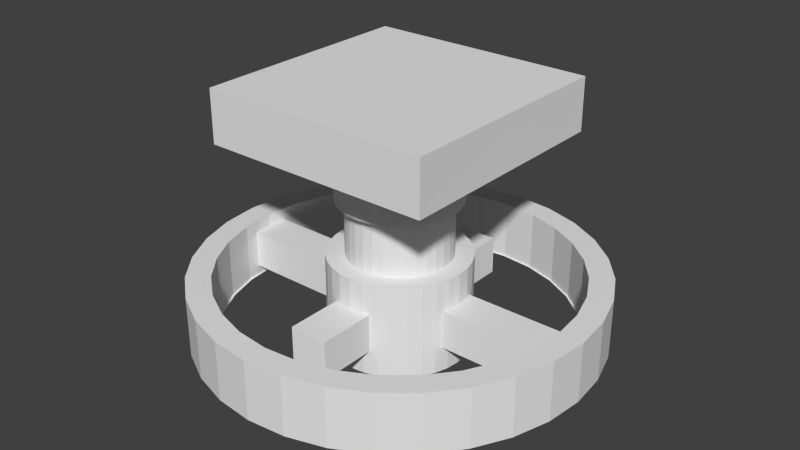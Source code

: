 # Source: Magnet.blend  (saved by Blender 2.76.0; exported with 4.5.12 LTS)
import bpy
from mathutils import Matrix  # noqa: F401  (used for matrix-valued properties, if any)

bpy.ops.wm.read_factory_settings(use_empty=True)
scene = bpy.context.scene
scene.name = 'Scene'

# ---- collections
col_collection_1 = bpy.data.collections.new('Collection 1'); scene.collection.children.link(col_collection_1)

# ---- world
world_world = bpy.data.worlds.new('World'); scene.world = world_world
world_world.color = (0.05088, 0.05088, 0.05088)
world_world.use_sun_shadow = False
world_world.sun_shadow_jitter_overblur = 0.0
world_world.cycles.sampling_method = 'MANUAL'
world_world.cycles.sample_map_resolution = 256

# ---- meshes
me_cube_006 = bpy.data.meshes.new('Cube.006')
me_cube_006.from_pydata([(-2.237, -2.237, -0.6471), (-2.237, -2.237, 0.6471), (-2.237, 2.237, -0.6471), (-2.237, 2.237, 0.6471), (2.237, -2.237, -0.6471), (2.237, -2.237, 0.6471), (2.237, 2.237, -0.6471), (2.237, 2.237, 0.6471)], [], [(1, 3, 2, 0), (3, 7, 6, 2), (7, 5, 4, 6), (5, 1, 0, 4), (0, 2, 6, 4), (5, 7, 3, 1)])
me_cube_006.use_remesh_preserve_volume = False
me_cube_006.use_remesh_preserve_attributes = False
me_cube_006.use_mirror_vertex_groups = False
me_cube_006.update()
me_cube_005 = bpy.data.meshes.new('Cube.005')
me_cube_005.from_pydata([(-1.823, -1.823, -0.743), (-1.823, -1.823, 0.743), (-1.823, 1.823, -0.743), (-1.823, 1.823, 0.743), (1.823, -1.823, -0.743), (1.823, -1.823, 0.743), (1.823, 1.823, -0.743), (1.823, 1.823, 0.743)], [], [(1, 3, 2, 0), (3, 7, 6, 2), (7, 5, 4, 6), (5, 1, 0, 4), (0, 2, 6, 4), (5, 7, 3, 1)])
me_cube_005.use_remesh_preserve_volume = False
me_cube_005.use_remesh_preserve_attributes = False
me_cube_005.use_mirror_vertex_groups = False
me_cube_005.update()
me_cylinder_003 = bpy.data.meshes.new('Cylinder.003')
me_cylinder_003.from_pydata([(0.0, 1.0, -1.0), (0.0, 1.0, 1.0), (0.1951, 0.9808, -1.0), (0.1951, 0.9808, 1.0), (0.3827, 0.9239, -1.0), (0.3827, 0.9239, 1.0), (0.5556, 0.8315, -1.0), (0.5556, 0.8315, 1.0), (0.7071, 0.7071, -1.0), (0.7071, 0.7071, 1.0), (0.8315, 0.5556, -1.0), (0.8315, 0.5556, 1.0), (0.9239, 0.3827, -1.0), (0.9239, 0.3827, 1.0), (0.9808, 0.1951, -1.0), (0.9808, 0.1951, 1.0), (1.0, 7.55e-08, -1.0), (1.0, 7.55e-08, 1.0), (0.9808, -0.1951, -1.0), (0.9808, -0.1951, 1.0), (0.9239, -0.3827, -1.0), (0.9239, -0.3827, 1.0), (0.8315, -0.5556, -1.0), (0.8315, -0.5556, 1.0), (0.7071, -0.7071, -1.0), (0.7071, -0.7071, 1.0), (0.5556, -0.8315, -1.0), (0.5556, -0.8315, 1.0), (0.3827, -0.9239, -1.0), (0.3827, -0.9239, 1.0), (0.1951, -0.9808, -1.0), (0.1951, -0.9808, 1.0), (-3.258e-07, -1.0, -1.0), (-3.258e-07, -1.0, 1.0), (-0.1951, -0.9808, -1.0), (-0.1951, -0.9808, 1.0), (-0.3827, -0.9239, -1.0), (-0.3827, -0.9239, 1.0), (-0.5556, -0.8315, -1.0), (-0.5556, -0.8315, 1.0), (-0.7071, -0.7071, -1.0), (-0.7071, -0.7071, 1.0), (-0.8315, -0.5556, -1.0), (-0.8315, -0.5556, 1.0), (-0.9239, -0.3827, -1.0), (-0.9239, -0.3827, 1.0), (-0.9808, -0.1951, -1.0), (-0.9808, -0.1951, 1.0), (-1.0, 9.656e-07, -1.0), (-1.0, 9.656e-07, 1.0), (-0.9808, 0.1951, -1.0), (-0.9808, 0.1951, 1.0), (-0.9239, 0.3827, -1.0), (-0.9239, 0.3827, 1.0), (-0.8315, 0.5556, -1.0), (-0.8315, 0.5556, 1.0), (-0.7071, 0.7071, -1.0), (-0.7071, 0.7071, 1.0), (-0.5556, 0.8315, -1.0), (-0.5556, 0.8315, 1.0), (-0.3827, 0.9239, -1.0), (-0.3827, 0.9239, 1.0), (-0.1951, 0.9808, -1.0), (-0.1951, 0.9808, 1.0)], [], [(0, 1, 3, 2), (2, 3, 5, 4), (4, 5, 7, 6), (6, 7, 9, 8), (8, 9, 11, 10), (10, 11, 13, 12), (12, 13, 15, 14), (14, 15, 17, 16), (16, 17, 19, 18), (18, 19, 21, 20), (20, 21, 23, 22), (22, 23, 25, 24), (24, 25, 27, 26), (26, 27, 29, 28), (28, 29, 31, 30), (30, 31, 33, 32), (32, 33, 35, 34), (34, 35, 37, 36), (36, 37, 39, 38), (38, 39, 41, 40), (40, 41, 43, 42), (42, 43, 45, 44), (44, 45, 47, 46), (46, 47, 49, 48), (48, 49, 51, 50), (50, 51, 53, 52), (52, 53, 55, 54), (54, 55, 57, 56), (56, 57, 59, 58), (58, 59, 61, 60), (3, 1, 63, 61, 59, 57, 55, 53, 51, 49, 47, 45, 43, 41, 39, 37, 35, 33, 31, 29, 27, 25, 23, 21, 19, 17, 15, 13, 11, 9, 7, 5), (62, 63, 1, 0), (60, 61, 63, 62), (0, 2, 4, 6, 8, 10, 12, 14, 16, 18, 20, 22, 24, 26, 28, 30, 32, 34, 36, 38, 40, 42, 44, 46, 48, 50, 52, 54, 56, 58, 60, 62)])
me_cylinder_003.use_remesh_preserve_volume = False
me_cylinder_003.use_remesh_preserve_attributes = False
me_cylinder_003.use_mirror_vertex_groups = False
me_cylinder_003.update()
me_cylinder_002 = bpy.data.meshes.new('Cylinder.002')
me_cylinder_002.from_pydata([(0.0, 1.0, -1.0), (0.0, 1.0, 1.0), (0.1951, 0.9808, -1.0), (0.1951, 0.9808, 1.0), (0.3827, 0.9239, -1.0), (0.3827, 0.9239, 1.0), (0.5556, 0.8315, -1.0), (0.5556, 0.8315, 1.0), (0.7071, 0.7071, -1.0), (0.7071, 0.7071, 1.0), (0.8315, 0.5556, -1.0), (0.8315, 0.5556, 1.0), (0.9239, 0.3827, -1.0), (0.9239, 0.3827, 1.0), (0.9808, 0.1951, -1.0), (0.9808, 0.1951, 1.0), (1.0, 7.55e-08, -1.0), (1.0, 7.55e-08, 1.0), (0.9808, -0.1951, -1.0), (0.9808, -0.1951, 1.0), (0.9239, -0.3827, -1.0), (0.9239, -0.3827, 1.0), (0.8315, -0.5556, -1.0), (0.8315, -0.5556, 1.0), (0.7071, -0.7071, -1.0), (0.7071, -0.7071, 1.0), (0.5556, -0.8315, -1.0), (0.5556, -0.8315, 1.0), (0.3827, -0.9239, -1.0), (0.3827, -0.9239, 1.0), (0.1951, -0.9808, -1.0), (0.1951, -0.9808, 1.0), (-3.258e-07, -1.0, -1.0), (-3.258e-07, -1.0, 1.0), (-0.1951, -0.9808, -1.0), (-0.1951, -0.9808, 1.0), (-0.3827, -0.9239, -1.0), (-0.3827, -0.9239, 1.0), (-0.5556, -0.8315, -1.0), (-0.5556, -0.8315, 1.0), (-0.7071, -0.7071, -1.0), (-0.7071, -0.7071, 1.0), (-0.8315, -0.5556, -1.0), (-0.8315, -0.5556, 1.0), (-0.9239, -0.3827, -1.0), (-0.9239, -0.3827, 1.0), (-0.9808, -0.1951, -1.0), (-0.9808, -0.1951, 1.0), (-1.0, 9.656e-07, -1.0), (-1.0, 9.656e-07, 1.0), (-0.9808, 0.1951, -1.0), (-0.9808, 0.1951, 1.0), (-0.9239, 0.3827, -1.0), (-0.9239, 0.3827, 1.0), (-0.8315, 0.5556, -1.0), (-0.8315, 0.5556, 1.0), (-0.7071, 0.7071, -1.0), (-0.7071, 0.7071, 1.0), (-0.5556, 0.8315, -1.0), (-0.5556, 0.8315, 1.0), (-0.3827, 0.9239, -1.0), (-0.3827, 0.9239, 1.0), (-0.1951, 0.9808, -1.0), (-0.1951, 0.9808, 1.0)], [], [(0, 1, 3, 2), (2, 3, 5, 4), (4, 5, 7, 6), (6, 7, 9, 8), (8, 9, 11, 10), (10, 11, 13, 12), (12, 13, 15, 14), (14, 15, 17, 16), (16, 17, 19, 18), (18, 19, 21, 20), (20, 21, 23, 22), (22, 23, 25, 24), (24, 25, 27, 26), (26, 27, 29, 28), (28, 29, 31, 30), (30, 31, 33, 32), (32, 33, 35, 34), (34, 35, 37, 36), (36, 37, 39, 38), (38, 39, 41, 40), (40, 41, 43, 42), (42, 43, 45, 44), (44, 45, 47, 46), (46, 47, 49, 48), (48, 49, 51, 50), (50, 51, 53, 52), (52, 53, 55, 54), (54, 55, 57, 56), (56, 57, 59, 58), (58, 59, 61, 60), (3, 1, 63, 61, 59, 57, 55, 53, 51, 49, 47, 45, 43, 41, 39, 37, 35, 33, 31, 29, 27, 25, 23, 21, 19, 17, 15, 13, 11, 9, 7, 5), (62, 63, 1, 0), (60, 61, 63, 62), (0, 2, 4, 6, 8, 10, 12, 14, 16, 18, 20, 22, 24, 26, 28, 30, 32, 34, 36, 38, 40, 42, 44, 46, 48, 50, 52, 54, 56, 58, 60, 62)])
me_cylinder_002.use_remesh_preserve_volume = False
me_cylinder_002.use_remesh_preserve_attributes = False
me_cylinder_002.use_mirror_vertex_groups = False
me_cylinder_002.update()
me_cylinder_001 = bpy.data.meshes.new('Cylinder.001')
me_cylinder_001.from_pydata([(0.0, 1.0, -1.0), (0.0, 1.0, 1.0), (0.1951, 0.9808, -1.0), (0.1951, 0.9808, 1.0), (0.3827, 0.9239, -1.0), (0.3827, 0.9239, 1.0), (0.5556, 0.8315, -1.0), (0.5556, 0.8315, 1.0), (0.7071, 0.7071, -1.0), (0.7071, 0.7071, 1.0), (0.8315, 0.5556, -1.0), (0.8315, 0.5556, 1.0), (0.9239, 0.3827, -1.0), (0.9239, 0.3827, 1.0), (0.9808, 0.1951, -1.0), (0.9808, 0.1951, 1.0), (1.0, 7.55e-08, -1.0), (1.0, 7.55e-08, 1.0), (0.9808, -0.1951, -1.0), (0.9808, -0.1951, 1.0), (0.9239, -0.3827, -1.0), (0.9239, -0.3827, 1.0), (0.8315, -0.5556, -1.0), (0.8315, -0.5556, 1.0), (0.7071, -0.7071, -1.0), (0.7071, -0.7071, 1.0), (0.5556, -0.8315, -1.0), (0.5556, -0.8315, 1.0), (0.3827, -0.9239, -1.0), (0.3827, -0.9239, 1.0), (0.1951, -0.9808, -1.0), (0.1951, -0.9808, 1.0), (-3.258e-07, -1.0, -1.0), (-3.258e-07, -1.0, 1.0), (-0.1951, -0.9808, -1.0), (-0.1951, -0.9808, 1.0), (-0.3827, -0.9239, -1.0), (-0.3827, -0.9239, 1.0), (-0.5556, -0.8315, -1.0), (-0.5556, -0.8315, 1.0), (-0.7071, -0.7071, -1.0), (-0.7071, -0.7071, 1.0), (-0.8315, -0.5556, -1.0), (-0.8315, -0.5556, 1.0), (-0.9239, -0.3827, -1.0), (-0.9239, -0.3827, 1.0), (-0.9808, -0.1951, -1.0), (-0.9808, -0.1951, 1.0), (-1.0, 9.656e-07, -1.0), (-1.0, 9.656e-07, 1.0), (-0.9808, 0.1951, -1.0), (-0.9808, 0.1951, 1.0), (-0.9239, 0.3827, -1.0), (-0.9239, 0.3827, 1.0), (-0.8315, 0.5556, -1.0), (-0.8315, 0.5556, 1.0), (-0.7071, 0.7071, -1.0), (-0.7071, 0.7071, 1.0), (-0.5556, 0.8315, -1.0), (-0.5556, 0.8315, 1.0), (-0.3827, 0.9239, -1.0), (-0.3827, 0.9239, 1.0), (-0.1951, 0.9808, -1.0), (-0.1951, 0.9808, 1.0)], [], [(0, 1, 3, 2), (2, 3, 5, 4), (4, 5, 7, 6), (6, 7, 9, 8), (8, 9, 11, 10), (10, 11, 13, 12), (12, 13, 15, 14), (14, 15, 17, 16), (16, 17, 19, 18), (18, 19, 21, 20), (20, 21, 23, 22), (22, 23, 25, 24), (24, 25, 27, 26), (26, 27, 29, 28), (28, 29, 31, 30), (30, 31, 33, 32), (32, 33, 35, 34), (34, 35, 37, 36), (36, 37, 39, 38), (38, 39, 41, 40), (40, 41, 43, 42), (42, 43, 45, 44), (44, 45, 47, 46), (46, 47, 49, 48), (48, 49, 51, 50), (50, 51, 53, 52), (52, 53, 55, 54), (54, 55, 57, 56), (56, 57, 59, 58), (58, 59, 61, 60), (3, 1, 63, 61, 59, 57, 55, 53, 51, 49, 47, 45, 43, 41, 39, 37, 35, 33, 31, 29, 27, 25, 23, 21, 19, 17, 15, 13, 11, 9, 7, 5), (62, 63, 1, 0), (60, 61, 63, 62), (0, 2, 4, 6, 8, 10, 12, 14, 16, 18, 20, 22, 24, 26, 28, 30, 32, 34, 36, 38, 40, 42, 44, 46, 48, 50, 52, 54, 56, 58, 60, 62)])
me_cylinder_001.use_remesh_preserve_volume = False
me_cylinder_001.use_remesh_preserve_attributes = False
me_cylinder_001.use_mirror_vertex_groups = False
me_cylinder_001.update()
me_cube_004 = bpy.data.meshes.new('Cube.004')
me_cube_004.from_pydata([(-0.3814, -3.48, -0.373), (-0.3814, -3.48, 0.373), (-0.3814, 3.48, -0.373), (-0.3814, 3.48, 0.373), (0.3814, -3.48, -0.373), (0.3814, -3.48, 0.373), (0.3814, 3.48, -0.373), (0.3814, 3.48, 0.373)], [], [(1, 3, 2, 0), (3, 7, 6, 2), (7, 5, 4, 6), (5, 1, 0, 4), (0, 2, 6, 4), (5, 7, 3, 1)])
me_cube_004.use_remesh_preserve_volume = False
me_cube_004.use_remesh_preserve_attributes = False
me_cube_004.use_mirror_vertex_groups = False
me_cube_004.update()
me_cube_003 = bpy.data.meshes.new('Cube.003')
me_cube_003.from_pydata([(-0.3814, -2.419, -0.373), (-0.3814, -2.419, 0.373), (-0.3814, 2.419, -0.373), (-0.3814, 2.419, 0.373), (0.3814, -2.419, -0.373), (0.3814, -2.419, 0.373), (0.3814, 2.419, -0.373), (0.3814, 2.419, 0.373)], [], [(1, 3, 2, 0), (3, 7, 6, 2), (7, 5, 4, 6), (5, 1, 0, 4), (0, 2, 6, 4), (5, 7, 3, 1)])
me_cube_003.use_remesh_preserve_volume = False
me_cube_003.use_remesh_preserve_attributes = False
me_cube_003.use_mirror_vertex_groups = False
me_cube_003.update()
me_cylinder = bpy.data.meshes.new('Cylinder')
me_cylinder.from_pydata([(0.0, 3.88, -0.5847), (0.0, 3.88, 0.5847), (0.7569, 3.805, -0.5847), (0.7569, 3.805, 0.5847), (1.485, 3.584, -0.5847), (1.485, 3.584, 0.5847), (2.155, 3.226, -0.5847), (2.155, 3.226, 0.5847), (2.743, 2.743, -0.5847), (2.743, 2.743, 0.5847), (3.226, 2.155, -0.5847), (3.226, 2.155, 0.5847), (3.584, 1.485, -0.5847), (3.584, 1.485, 0.5847), (3.805, 0.7569, -0.5847), (3.805, 0.7569, 0.5847), (3.88, 2.929e-07, -0.5847), (3.88, 2.929e-07, 0.5847), (3.805, -0.7569, -0.5847), (3.805, -0.7569, 0.5847), (3.584, -1.485, -0.5847), (3.584, -1.485, 0.5847), (3.226, -2.155, -0.5847), (3.226, -2.155, 0.5847), (2.743, -2.743, -0.5847), (2.743, -2.743, 0.5847), (2.155, -3.226, -0.5847), (2.155, -3.226, 0.5847), (1.485, -3.584, -0.5847), (1.485, -3.584, 0.5847), (0.7569, -3.805, -0.5847), (0.7569, -3.805, 0.5847), (-1.264e-06, -3.88, -0.5847), (-1.264e-06, -3.88, 0.5847), (-0.7569, -3.805, -0.5847), (-0.7569, -3.805, 0.5847), (-1.485, -3.584, -0.5847), (-1.485, -3.584, 0.5847), (-2.155, -3.226, -0.5847), (-2.155, -3.226, 0.5847), (-2.743, -2.743, -0.5847), (-2.743, -2.743, 0.5847), (-3.226, -2.155, -0.5847), (-3.226, -2.155, 0.5847), (-3.584, -1.485, -0.5847), (-3.584, -1.485, 0.5847), (-3.805, -0.7569, -0.5847), (-3.805, -0.7569, 0.5847), (-3.88, 3.746e-06, -0.5847), (-3.88, 3.746e-06, 0.5847), (-3.805, 0.7569, -0.5847), (-3.805, 0.7569, 0.5847), (-3.584, 1.485, -0.5847), (-3.584, 1.485, 0.5847), (-3.226, 2.155, -0.5847), (-3.226, 2.155, 0.5847), (-2.743, 2.743, -0.5847), (-2.743, 2.743, 0.5847), (-2.155, 3.226, -0.5847), (-2.155, 3.226, 0.5847), (-1.485, 3.584, -0.5847), (-1.485, 3.584, 0.5847), (-0.7569, 3.805, -0.5847), (-0.7569, 3.805, 0.5847), (6.046e-08, 3.371, -0.5847), (0.6576, 3.306, -0.5847), (1.29, 3.114, -0.5847), (1.873, 2.803, -0.5847), (2.383, 2.383, -0.5847), (2.803, 1.873, -0.5847), (3.114, 1.29, -0.5847), (3.306, 0.6576, -0.5847), (3.371, 3.996e-07, -0.5847), (3.306, -0.6576, -0.5847), (3.114, -1.29, -0.5847), (2.803, -1.873, -0.5847), (2.383, -2.383, -0.5847), (1.873, -2.803, -0.5847), (1.29, -3.114, -0.5847), (0.6576, -3.306, -0.5847), (-1.038e-06, -3.371, -0.5847), (-0.6576, -3.306, -0.5847), (-1.29, -3.114, -0.5847), (-1.873, -2.803, -0.5847), (-2.383, -2.383, -0.5847), (-2.803, -1.873, -0.5847), (-3.114, -1.29, -0.5847), (-3.306, -0.6576, -0.5847), (-3.371, 3.4e-06, -0.5847), (-3.306, 0.6576, -0.5847), (-3.114, 1.29, -0.5847), (-2.803, 1.873, -0.5847), (-2.383, 2.383, -0.5847), (-1.873, 2.803, -0.5847), (-1.29, 3.114, -0.5847), (-0.6576, 3.306, -0.5847), (5.561e-08, 3.411, 0.5847), (0.6655, 3.346, 0.5847), (1.305, 3.152, 0.5847), (1.895, 2.836, 0.5847), (2.412, 2.412, 0.5847), (2.836, 1.895, 0.5847), (3.152, 1.305, 0.5847), (3.346, 0.6655, 0.5847), (3.411, 3.91e-07, 0.5847), (3.346, -0.6655, 0.5847), (3.152, -1.305, 0.5847), (2.836, -1.895, 0.5847), (2.412, -2.412, 0.5847), (1.895, -2.836, 0.5847), (1.305, -3.152, 0.5847), (0.6655, -3.346, 0.5847), (-1.056e-06, -3.411, 0.5847), (-0.6655, -3.346, 0.5847), (-1.305, -3.152, 0.5847), (-1.895, -2.836, 0.5847), (-2.412, -2.412, 0.5847), (-2.836, -1.895, 0.5847), (-3.152, -1.305, 0.5847), (-3.346, -0.6655, 0.5847), (-3.411, 3.428e-06, 0.5847), (-3.346, 0.6655, 0.5847), (-3.152, 1.305, 0.5847), (-2.836, 1.895, 0.5847), (-2.412, 2.412, 0.5847), (-1.895, 2.836, 0.5847), (-1.305, 3.152, 0.5847), (-0.6655, 3.346, 0.5847), (5.561e-08, 3.411, -0.5878), (0.6655, 3.346, -0.5878), (1.305, 3.152, -0.5878), (1.895, 2.836, -0.5878), (2.412, 2.412, -0.5878), (2.836, 1.895, -0.5878), (3.152, 1.305, -0.5878), (3.346, 0.6655, -0.5878), (3.411, 3.91e-07, -0.5878), (3.346, -0.6655, -0.5878), (3.152, -1.305, -0.5878), (2.836, -1.895, -0.5878), (2.412, -2.412, -0.5878), (1.895, -2.836, -0.5878), (1.305, -3.152, -0.5878), (0.6655, -3.346, -0.5878), (-1.056e-06, -3.411, -0.5878), (-0.6655, -3.346, -0.5878), (-1.305, -3.152, -0.5878), (-1.895, -2.836, -0.5878), (-2.412, -2.412, -0.5878), (-2.836, -1.895, -0.5878), (-3.152, -1.305, -0.5878), (-3.346, -0.6655, -0.5878), (-3.411, 3.428e-06, -0.5878), (-3.346, 0.6655, -0.5878), (-3.152, 1.305, -0.5878), (-2.836, 1.895, -0.5878), (-2.412, 2.412, -0.5878), (-1.895, 2.836, -0.5878), (-1.305, 3.152, -0.5878), (-0.6655, 3.346, -0.5878)], [], [(0, 1, 3, 2), (2, 3, 5, 4), (4, 5, 7, 6), (6, 7, 9, 8), (8, 9, 11, 10), (10, 11, 13, 12), (12, 13, 15, 14), (14, 15, 17, 16), (16, 17, 19, 18), (18, 19, 21, 20), (20, 21, 23, 22), (22, 23, 25, 24), (24, 25, 27, 26), (26, 27, 29, 28), (28, 29, 31, 30), (30, 31, 33, 32), (32, 33, 35, 34), (34, 35, 37, 36), (36, 37, 39, 38), (38, 39, 41, 40), (40, 41, 43, 42), (42, 43, 45, 44), (44, 45, 47, 46), (46, 47, 49, 48), (48, 49, 51, 50), (50, 51, 53, 52), (52, 53, 55, 54), (54, 55, 57, 56), (56, 57, 59, 58), (58, 59, 61, 60), (21, 19, 105, 106), (62, 63, 1, 0), (60, 61, 63, 62), (10, 12, 70, 69), (28, 30, 79, 78), (46, 48, 88, 87), (2, 4, 66, 65), (20, 22, 75, 74), (38, 40, 84, 83), (56, 58, 93, 92), (12, 14, 71, 70), (30, 32, 80, 79), (48, 50, 89, 88), (4, 6, 67, 66), (22, 24, 76, 75), (40, 42, 85, 84), (58, 60, 94, 93), (14, 16, 72, 71), (32, 34, 81, 80), (50, 52, 90, 89), (6, 8, 68, 67), (24, 26, 77, 76), (42, 44, 86, 85), (60, 62, 95, 94), (16, 18, 73, 72), (34, 36, 82, 81), (52, 54, 91, 90), (8, 10, 69, 68), (26, 28, 78, 77), (44, 46, 87, 86), (0, 2, 65, 64), (62, 0, 64, 95), (18, 20, 74, 73), (36, 38, 83, 82), (54, 56, 92, 91), (39, 37, 114, 115), (57, 55, 123, 124), (13, 11, 101, 102), (31, 29, 110, 111), (49, 47, 119, 120), (5, 3, 97, 98), (23, 21, 106, 107), (41, 39, 115, 116), (59, 57, 124, 125), (15, 13, 102, 103), (33, 31, 111, 112), (51, 49, 120, 121), (7, 5, 98, 99), (25, 23, 107, 108), (43, 41, 116, 117), (61, 59, 125, 126), (17, 15, 103, 104), (35, 33, 112, 113), (53, 51, 121, 122), (9, 7, 99, 100), (27, 25, 108, 109), (45, 43, 117, 118), (63, 61, 126, 127), (19, 17, 104, 105), (37, 35, 113, 114), (55, 53, 122, 123), (11, 9, 100, 101), (29, 27, 109, 110), (47, 45, 118, 119), (3, 1, 96, 97), (1, 63, 127, 96), (100, 99, 131, 132), (127, 126, 158, 159), (114, 113, 145, 146), (101, 100, 132, 133), (96, 127, 159, 128), (115, 114, 146, 147), (102, 101, 133, 134), (116, 115, 147, 148), (103, 102, 134, 135), (117, 116, 148, 149), (104, 103, 135, 136), (118, 117, 149, 150), (105, 104, 136, 137), (119, 118, 150, 151), (106, 105, 137, 138), (120, 119, 151, 152), (107, 106, 138, 139), (121, 120, 152, 153), (108, 107, 139, 140), (122, 121, 153, 154), (109, 108, 140, 141), (123, 122, 154, 155), (110, 109, 141, 142), (97, 96, 128, 129), (124, 123, 155, 156), (111, 110, 142, 143), (98, 97, 129, 130), (125, 124, 156, 157), (112, 111, 143, 144), (99, 98, 130, 131), (126, 125, 157, 158), (113, 112, 144, 145)])
me_cylinder.use_remesh_preserve_volume = False
me_cylinder.use_remesh_preserve_attributes = False
me_cylinder.use_mirror_vertex_groups = False
me_cylinder.update()

# ---- objects
ob_cube_001 = bpy.data.objects.new('Cube.001', me_cube_006)
ob_cube = bpy.data.objects.new('Cube', me_cube_005)
ob_cylinder_003 = bpy.data.objects.new('Cylinder.003', me_cylinder_003)
ob_cylinder_002 = bpy.data.objects.new('Cylinder.002', me_cylinder_002)
ob_cylinder_001 = bpy.data.objects.new('Cylinder.001', me_cylinder_001)
ob_cube_003 = bpy.data.objects.new('Cube.003', me_cube_004)
ob_cube_002 = bpy.data.objects.new('Cube.002', me_cube_003)
ob_cylinder = bpy.data.objects.new('Cylinder', me_cylinder)

# ---- transforms, parenting, visibility, modifiers, constraints
ob_cube_001.location = (0.0, 0.0, 4.37)
ob_cube_001.scale = (1.0, 1.0, 0.7841)
ob_cube_001.lineart.crease_threshold = 0.0
ob_cube.location = (0.0, 0.0, 3.998)
ob_cube.scale = (0.7999, 0.7999, 0.7999)
ob_cube.lineart.crease_threshold = 0.0
ob_cylinder_003.location = (0.0, 0.0, 3.57)
ob_cylinder_003.scale = (1.171, 1.171, 0.8345)
ob_cylinder_003.lineart.crease_threshold = 0.0
ob_cylinder_002.location = (0.0, 0.0, 0.7425)
ob_cylinder_002.scale = (1.355, 1.355, 0.9177)
ob_cylinder_002.lineart.crease_threshold = 0.0
ob_cylinder_001.location = (0.0, 0.0, 1.849)
ob_cylinder_001.scale = (1.0, 1.0, 2.366)
ob_cylinder_001.lineart.crease_threshold = 0.0
ob_cube_003.location = (0.0, 0.0, 0.6851)
ob_cube_003.rotation_euler = (0.0, -0.0, -1.571)
ob_cube_003.lineart.crease_threshold = 0.0
ob_cube_002.location = (0.0, 0.0, 0.6851)
ob_cube_002.lineart.crease_threshold = 0.0
ob_cylinder.location = (0.0, 0.0, 0.7164)
ob_cylinder.lineart.crease_threshold = 0.0

# ---- collection membership
col_collection_1.objects.link(ob_cube_001)
col_collection_1.objects.link(ob_cube)
col_collection_1.objects.link(ob_cylinder_003)
col_collection_1.objects.link(ob_cylinder_002)
col_collection_1.objects.link(ob_cylinder_001)
col_collection_1.objects.link(ob_cube_003)
col_collection_1.objects.link(ob_cube_002)
col_collection_1.objects.link(ob_cylinder)

# ---- scene / render settings (as saved in the file)
scene.frame_start = 1; scene.frame_end = 250; scene.frame_set(1)
scene.render.engine = 'BLENDER_EEVEE_NEXT'
scene.render.resolution_percentage = 50
scene.render.dither_intensity = 0.0
scene.cycles.use_denoising = False
scene.cycles.samples = 10
scene.cycles.sampling_pattern = 'TABULATED_SOBOL'
scene.cycles.light_sampling_threshold = 0.0
scene.cycles.use_adaptive_sampling = False
scene.cycles.use_light_tree = False
scene.cycles.blur_glossy = 0.0
scene.cycles.pixel_filter_type = 'GAUSSIAN'
scene.cycles.sample_clamp_indirect = 0.0
scene.view_settings.view_transform = 'Standard'
bpy.context.view_layer.update()

# ---- added for rendering (the .blend has no active camera and no usable light): camera, sun
cam_auto = bpy.data.cameras.new('AutoCamera')
cam_auto.lens = 50.0
cam_auto.sensor_width = 36.0
cam_auto.clip_end = 1000.0
ob_auto_camera = bpy.data.objects.new('AutoCamera', cam_auto)
scene.collection.objects.link(ob_auto_camera)
ob_auto_camera.location = (11.3132, -13.5758, 11.2308)
ob_auto_camera.rotation_euler = (1.09748, -7.21219e-08, 0.694738)
scene.camera = ob_auto_camera
light_auto_sun = bpy.data.lights.new('AutoSun', 'SUN')
light_auto_sun.energy = 3.0
light_auto_sun.angle = 0.0523599
ob_auto_sun = bpy.data.objects.new('AutoSun', light_auto_sun)
scene.collection.objects.link(ob_auto_sun)
ob_auto_sun.rotation_euler = (0.872665, 0.174533, 0.523599)
bpy.context.view_layer.update()
